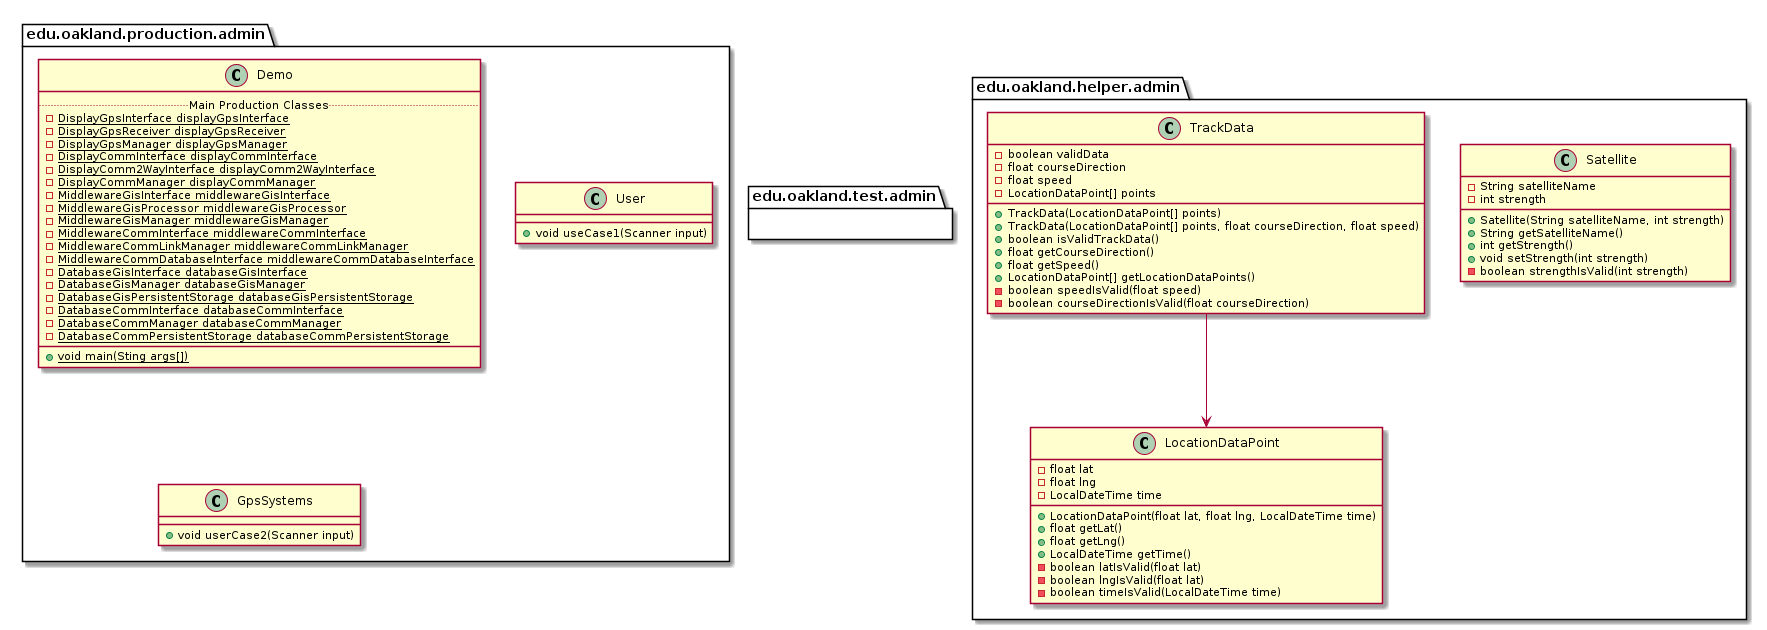

The diagram above was rendered by PlantUML. Its source (embedded in the PNG):
@startuml AdminPackages_DirectDependencies


package edu.oakland.production.admin {

}


package edu.oakland.production.admin {

}


package edu.oakland.production.admin {
    class Demo {
        .. Main Production Classes ..
        {static} - DisplayGpsInterface displayGpsInterface
        {static} - DisplayGpsReceiver displayGpsReceiver
        {static} - DisplayGpsManager displayGpsManager
        {static} - DisplayCommInterface displayCommInterface
        {static} - DisplayComm2WayInterface displayComm2WayInterface
        {static} - DisplayCommManager displayCommManager
        {static} - MiddlewareGisInterface middlewareGisInterface
        {static} - MiddlewareGisProcessor middlewareGisProcessor
        {static} - MiddlewareGisManager middlewareGisManager
        {static} - MiddlewareCommInterface middlewareCommInterface
        {static} - MiddlewareCommLinkManager middlewareCommLinkManager
        {static} - MiddlewareCommDatabaseInterface middlewareCommDatabaseInterface
        {static} - DatabaseGisInterface databaseGisInterface
        {static} - DatabaseGisManager databaseGisManager
        {static} - DatabaseGisPersistentStorage databaseGisPersistentStorage
        {static} - DatabaseCommInterface databaseCommInterface
        {static} - DatabaseCommManager databaseCommManager
        {static} - DatabaseCommPersistentStorage databaseCommPersistentStorage
        __
        {static} + void main(Sting args[])
    }
}


package edu.oakland.production.admin {
    class User {
        + void useCase1(Scanner input)
    }
}


package edu.oakland.production.admin {
    class GpsSystems {
        + void userCase2(Scanner input)
    }
}











package edu.oakland.test.admin {
    
}


package edu.oakland.test.admin {
    
}



package edu.oakland.helper.admin {
    
}


package edu.oakland.helper.admin {
    
}


package edu.oakland.helper.admin {
    class LocationDataPoint {
        - float lat
        - float lng
        - LocalDateTime time
        + LocationDataPoint(float lat, float lng, LocalDateTime time)
        + float getLat()
        + float getLng()
        + LocalDateTime getTime()
        - boolean latIsValid(float lat)
        - boolean lngIsValid(float lat)
        - boolean timeIsValid(LocalDateTime time)
    }
}


package edu.oakland.helper.admin {
    class Satellite {
        - String satelliteName
        - int strength
        + Satellite(String satelliteName, int strength)
        + String getSatelliteName()
        + int getStrength()
        + void setStrength(int strength)
        - boolean strengthIsValid(int strength)
    }
}


package edu.oakland.helper.admin {
    class TrackData {
        - boolean validData
        - float courseDirection
        - float speed
        - LocationDataPoint[] points
        + TrackData(LocationDataPoint[] points)
        + TrackData(LocationDataPoint[] points, float courseDirection, float speed)
        + boolean isValidTrackData()
        + float getCourseDirection()
        + float getSpeed()
        + LocationDataPoint[] getLocationDataPoints()
        - boolean speedIsValid(float speed)
        - boolean courseDirectionIsValid(float courseDirection)
    }
}


TrackData --> LocationDataPoint










@enduml